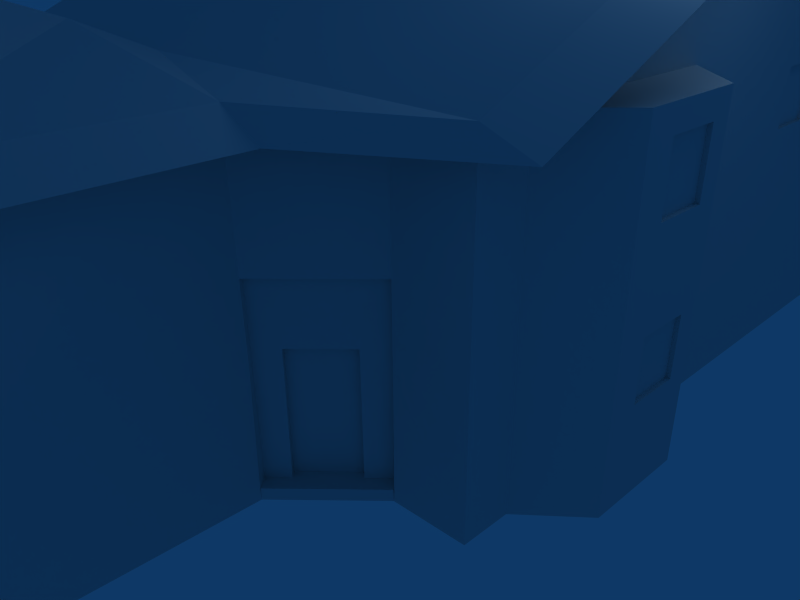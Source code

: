 # Source: house5.blend  (saved by Blender 2.46.0; exported with 4.5.12 LTS)
import bpy
from mathutils import Matrix  # noqa: F401  (used for matrix-valued properties, if any)

bpy.ops.wm.read_factory_settings(use_empty=True)
scene = bpy.context.scene
scene.name = 'Scene'

# ---- collections
col_collection_1 = bpy.data.collections.new('Collection 1'); scene.collection.children.link(col_collection_1)

# ---- materials (node trees are filled in below, after node groups)
mat_material = bpy.data.materials.new('Material')
mat_material.alpha_threshold = 0.0
mat_material.roughness = 0.5
mat_material.line_color = (0.0, 0.0, 0.0, 1.0)

# ---- material node trees

# ---- world
world_world = bpy.data.worlds.new('World'); scene.world = world_world
world_world.color = (0.05656, 0.2208, 0.4)
world_world.use_sun_shadow = False
world_world.sun_shadow_jitter_overblur = 0.0
world_world.cycles.sampling_method = 'MANUAL'
world_world.cycles.sample_map_resolution = 256

# ---- cameras
cam_camera = bpy.data.cameras.new('Camera')
cam_camera.passepartout_alpha = 0.2
cam_camera.clip_end = 100.0
cam_camera.lens = 35.0
cam_camera.ortho_scale = 7.314
cam_camera.show_passepartout = False
cam_camera.show_safe_areas = True
cam_camera.dof.focus_distance = 0.0
cam_camera.dof.aperture_fstop = 128.0

# ---- lights
light_spot = bpy.data.lights.new('Spot', 'POINT')
light_spot.transmission_factor = 0.0
light_spot.cutoff_distance = 30.0
light_spot.energy = 100.0
light_spot.shadow_buffer_clip_start = 1.001
light_spot.shadow_soft_size = 1.0
light_spot.shadow_maximum_resolution = 0.006
light_spot.use_absolute_resolution = True
light_spot.cycles.use_multiple_importance_sampling = False

# ---- meshes
me_plane = bpy.data.meshes.new('Plane')
me_plane.from_pydata([(3.829, 7.393, 0.0), (3.829, 0.8256, 0.0), (-4.706, 0.8256, 0.0), (-4.706, 7.393, 0.0), (4.494, 0.2139, 0.0), (3.829, -1.701, 0.0), (4.494, -1.089, 0.0), (3.829, -2.313, 0.0), (2.911, -2.366, -0.004981), (1.956, -3.319, -0.007056), (1.914, -5.983, 0.0), (-3.645, -5.983, 0.0), (-3.645, -3.27, 0.0), (-4.629, -3.27, 0.0), (-4.629, -3.27, 4.01), (-3.645, -3.27, 4.01), (-3.645, -5.983, 4.01), (1.914, -5.983, 4.01), (1.914, -3.27, 4.01), (2.871, -2.313, 4.01), (3.829, -2.313, 4.01), (4.494, -1.089, 4.01), (3.829, -1.701, 4.01), (4.494, 0.2139, 4.01), (-4.706, 7.393, 4.01), (-4.706, 0.8256, 4.01), (3.829, 0.8256, 4.01), (3.829, 7.393, 4.01), (-0.8655, -5.983, 4.01), (-4.668, -2.339, 4.01), (-4.706, 1.995, 4.01), (3.829, 1.995, 4.01), (3.829, 1.995, 6.023), (-4.706, 1.995, 6.023), (-0.8655, -3.27, 4.43), (-0.8655, -5.983, 5.432), (-3.645, -6.411, 4.01), (-0.8655, -6.411, 5.093), (1.914, -6.411, 4.01), (-0.8982, -2.326, 4.01), (2.461, -5.983, 3.734), (2.461, -3.27, 3.734), (2.461, -6.411, 3.734), (-4.034, -3.621, 3.803), (-4.034, -5.983, 3.803), (-4.034, -6.411, 3.803), (4.409, 7.393, 3.794), (4.409, 1.995, 5.807), (4.409, -2.313, 3.794), (-5.188, -3.27, 3.866), (-5.227, -2.339, 3.866), (-5.266, 7.393, 3.866), (-5.266, 1.995, 5.879), (-4.706, 7.74, 3.672), (3.829, 7.74, 3.672), (4.494, -1.089, 2.983), (4.494, 0.2139, 2.983), (4.494, -1.089, 3.726), (4.494, 0.2139, 3.726), (4.494, -0.705, 2.983), (4.494, -0.705, 3.726), (4.494, -0.045, 2.983), (4.494, -0.045, 3.726), (4.444, -0.045, 2.983), (4.444, -0.045, 3.726), (4.444, -0.705, 3.726), (4.444, -0.705, 2.983), (4.494, -1.089, 1.873), (4.494, 0.2139, 1.873), (4.494, -0.6976, 1.873), (4.494, -0.04054, 1.873), (4.494, -1.089, 1.145), (4.494, 0.2139, 1.145), (4.494, -0.6995, 1.145), (4.494, -0.04415, 1.145), (4.444, -0.04415, 1.145), (4.444, -0.6995, 1.145), (4.444, -0.04054, 1.873), (4.444, -0.6976, 1.873), (3.829, 7.393, 2.978), (3.829, 1.691, 2.967), (3.829, 7.393, 3.7), (3.829, 1.904, 3.7), (3.829, 3.144, 2.97), (3.829, 3.144, 3.7), (3.829, 3.817, 2.972), (3.829, 3.817, 3.7), (3.829, 7.393, 1.155), (3.829, 1.727, 1.155), (3.829, 5.74, 1.155), (3.829, 6.003, 1.155), (3.829, 5.283, 2.974), (3.829, 5.283, 3.7), (3.829, 5.283, 1.475), (3.829, 5.283, 1.754), (3.829, 5.283, 1.155), (3.829, 5.283, 2.364), (3.829, 5.993, 2.976), (3.829, 5.993, 3.7), (3.829, 5.993, 1.957), (3.829, 5.283, 1.909), (3.829, 5.993, 1.909), (3.779, 3.817, 2.972), (3.779, 3.817, 3.7), (3.779, 3.144, 3.7), (3.779, 3.144, 2.97), (3.779, 5.993, 2.976), (3.779, 5.993, 3.7), (3.779, 5.283, 3.7), (3.779, 5.283, 2.974), (3.779, 5.74, 1.155), (3.779, 6.003, 1.155), (3.779, 5.283, 1.909), (3.779, 5.993, 1.909), (3.779, 5.283, 1.754), (3.779, 5.283, 1.475), (3.779, 5.283, 1.155), (1.914, -3.27, 1.529), (2.871, -2.313, 1.529), (-3.645, -5.983, 2.924), (1.914, -5.983, 2.932), (-1.616, -5.983, 2.927), (-0.1165, -5.983, 2.929), (-3.645, -5.983, 3.709), (1.914, -5.983, 3.709), (-1.074, -5.983, 3.709), (-0.657, -5.983, 3.709), (-3.645, -5.983, 2.035), (1.914, -5.983, 2.035), (-2.234, -5.983, 2.035), (0.5033, -5.983, 2.035), (-3.645, -5.983, 1.243), (1.914, -5.983, 1.243), (-2.783, -5.983, 1.243), (1.052, -5.983, 1.243), (-2.021, -5.983, 2.927), (-2.021, -5.983, 3.709), (-2.021, -5.983, 2.344), (-2.021, -5.983, 2.035), (-2.021, -5.983, 1.243), (-2.021, -5.983, 2.189), (-2.021, -5.983, 2.635), (-1.309, -5.983, 2.928), (-1.309, -5.983, 3.371), (-1.309, -5.983, 3.709), (-1.309, -5.983, 2.035), (-1.309, -5.983, 1.243), (-1.309, -5.983, 2.466), (-1.309, -5.983, 3.149), (-1.309, -5.983, 3.54), (-1.309, -5.983, 2.697), (0.118, -5.983, 2.93), (0.1152, -5.983, 3.709), (0.1192, -5.983, 2.589), (0.1212, -5.983, 2.035), (0.1241, -5.983, 1.243), (0.1186, -5.983, 2.76), (0.1202, -5.983, 2.312), (0.8164, -5.983, 2.035), (0.8164, -5.983, 1.583), (0.8164, -5.983, 2.931), (0.8164, -5.983, 3.709), (0.8164, -5.983, 1.243), (0.8164, -5.983, 2.478), (0.8164, -5.983, 1.809), (0.8164, -5.983, 2.257), (0.8164, -5.983, 1.413), (-1.309, -5.933, 2.035), (-1.309, -5.933, 1.243), (-2.021, -5.933, 1.243), (-2.021, -5.933, 2.035), (0.8164, -5.933, 1.243), (0.8164, -5.933, 1.413), (0.8164, -5.933, 1.583), (0.8164, -5.933, 2.035), (0.8164, -5.933, 1.809), (0.1241, -5.933, 1.243), (0.5033, -5.933, 2.035), (0.1212, -5.933, 2.035), (0.8164, -5.933, 2.931), (0.8164, -5.933, 3.709), (0.1152, -5.933, 3.709), (0.118, -5.933, 2.93), (-1.309, -5.933, 3.371), (-1.309, -5.933, 3.54), (-1.309, -5.933, 3.709), (-1.309, -5.933, 3.149), (-1.309, -5.933, 2.928), (-2.021, -5.933, 3.709), (-1.616, -5.933, 2.927), (-2.021, -5.933, 2.927), (1.914, -3.27, 2.449), (2.871, -2.313, 2.449), (2.757, -2.427, 2.449), (2.278, -2.905, 2.449), (2.019, -3.164, 2.449), (1.944, -3.082, 2.443), (2.203, -2.823, 2.443), (2.682, -2.344, 2.443), (2.796, -2.23, 2.443), (1.839, -3.188, 2.443), (2.497, -2.388, 0.1377), (2.497, -2.388, 1.667), (1.979, -2.906, 1.667), (1.972, -2.913, 0.1377), (2.05, -2.976, 1.667), (2.043, -2.984, 0.1377), (2.568, -2.458, 1.667), (2.568, -2.458, 0.1377), (2.796, -2.23, 1.667), (1.839, -3.188, 1.667), (1.839, -3.188, 0.1377), (2.796, -2.23, 0.1377), (2.158, -3.118, 0.1377), (2.683, -2.593, 0.1377), (2.158, -3.118, -0.005623), (2.683, -2.593, -0.005623), (1.956, -3.319, 0.1362), (2.911, -2.366, 0.1383)], [], [(0, 1, 2, 3), (1, 4, 6, 5), (1, 12, 13, 2), (1, 5, 7, 8), (9, 10, 11, 12), (12, 15, 14, 13), (5, 22, 20, 7), (21, 23, 26, 22), (24, 3, 2), (29, 2, 13), (14, 29, 13), (29, 25, 2), (25, 30, 2), (30, 24, 2), (20, 31, 32), (30, 29, 33), (31, 27, 32), (24, 30, 33), (28, 17, 35), (16, 28, 35), (20, 32, 33, 29), (15, 16, 35, 34), (17, 18, 34, 35), (24, 33, 32, 27), (35, 16, 36, 37), (17, 35, 37, 38), (18, 19, 39, 34), (15, 34, 39, 29), (14, 15, 29), (18, 17, 40, 41), (17, 38, 42, 40), (16, 15, 43, 44), (36, 16, 44, 45), (18, 41, 20, 19), (27, 32, 47, 46), (32, 20, 48, 47), (20, 41, 48), (14, 29, 50, 49), (33, 24, 51, 52), (29, 33, 52, 50), (14, 49, 43, 15), (24, 27, 54, 53), (24, 53, 51), (27, 46, 54), (55, 22, 5), (56, 1, 26), (55, 57, 22), (57, 21, 22), (23, 58, 26), (58, 56, 26), (60, 57, 55, 59), (58, 62, 61, 56), (61, 62, 64, 63), (62, 60, 65, 64), (59, 61, 63, 66), (60, 59, 66, 65), (64, 65, 66, 63), (67, 55, 5), (56, 68, 1), (55, 67, 69, 59), (61, 70, 68, 56), (59, 69, 70, 61), (6, 71, 5), (71, 67, 5), (68, 72, 1), (72, 4, 1), (67, 71, 73, 69), (70, 74, 72, 68), (73, 74, 75, 76), (70, 69, 78, 77), (74, 70, 77, 75), (69, 73, 76, 78), (78, 76, 75, 77), (79, 3, 24), (1, 80, 26), (27, 81, 24), (81, 79, 24), (80, 82, 26), (82, 31, 26), (84, 82, 80, 83), (84, 27, 31), (82, 84, 31), (84, 86, 27), (4, 73, 71, 6), (72, 74, 73, 4), (23, 21, 57, 60), (60, 62, 58, 23), (79, 87, 3), (87, 0, 3), (1, 88, 80), (88, 83, 80), (90, 0, 87), (92, 86, 85, 91), (86, 92, 27), (88, 95, 93, 83), (1, 0, 95), (95, 88, 1), (83, 93, 94, 85), (81, 98, 97, 79), (92, 98, 27), (98, 81, 27), (79, 97, 99, 87), (97, 91, 96, 99), (100, 91, 85), (94, 100, 85), (96, 100, 101, 99), (95, 0, 90, 89), (90, 87, 99, 101), (85, 86, 103, 102), (86, 84, 104, 103), (83, 85, 102, 105), (84, 83, 105, 104), (103, 104, 105, 102), (97, 98, 107, 106), (98, 92, 108, 107), (91, 97, 106, 109), (92, 91, 109, 108), (107, 108, 109, 106), (89, 90, 111, 110), (101, 100, 112, 113), (90, 101, 113, 111), (100, 94, 114, 112), (94, 93, 115, 114), (93, 95, 116, 115), (95, 89, 110, 116), (116, 110, 111, 115), (112, 114, 111, 113), (115, 111, 114), (9, 117, 10), (118, 7, 20), (118, 8, 7), (119, 15, 12), (119, 123, 15), (123, 16, 15), (126, 28, 125), (17, 124, 117), (124, 120, 117), (127, 119, 12), (120, 128, 117), (11, 131, 12), (131, 127, 12), (134, 10, 132), (131, 11, 133), (127, 131, 133, 129), (128, 132, 117), (132, 10, 117), (136, 28, 16), (123, 136, 16), (119, 135, 136, 123), (129, 138, 140, 137), (121, 135, 141, 137), (129, 137, 141, 127), (127, 141, 135, 119), (139, 11, 10), (139, 133, 11), (138, 129, 133, 139), (125, 143, 148, 126), (126, 148, 142, 122), (136, 144, 28), (144, 125, 28), (125, 144, 149, 143), (122, 142, 150, 147), (140, 147, 150, 137), (137, 150, 142, 121), (147, 140, 138, 145), (146, 139, 10), (152, 17, 28), (126, 152, 28), (122, 151, 152, 126), (122, 153, 156, 151), (130, 153, 157, 154), (145, 154, 157, 147), (147, 157, 153, 122), (155, 146, 10), (154, 145, 146, 155), (128, 158, 164, 132), (132, 164, 159, 134), (152, 161, 17), (161, 124, 17), (160, 120, 124, 161), (120, 160, 163, 128), (160, 151, 156, 163), (128, 163, 165, 158), (130, 158, 165, 153), (153, 165, 163, 156), (134, 162, 10), (162, 155, 10), (134, 159, 166, 162), (146, 145, 167, 168), (139, 146, 168, 169), (145, 138, 170, 167), (138, 139, 169, 170), (167, 170, 169, 168), (162, 166, 172, 171), (166, 159, 173, 172), (164, 158, 174, 175), (159, 164, 175, 173), (155, 162, 171, 176), (158, 130, 177, 174), (154, 155, 176, 178), (130, 154, 178, 177), (178, 172, 173, 177), (176, 171, 172, 178), (177, 173, 175, 174), (160, 161, 180, 179), (161, 152, 181, 180), (151, 160, 179, 182), (152, 151, 182, 181), (182, 179, 180, 181), (143, 149, 184, 183), (149, 144, 185, 184), (148, 143, 183, 186), (142, 148, 186, 187), (144, 136, 188, 185), (121, 142, 187, 189), (136, 135, 190, 188), (135, 121, 189, 190), (190, 184, 185, 188), (189, 183, 184, 190), (189, 187, 186, 183), (117, 191, 17), (191, 18, 17), (19, 192, 20), (192, 118, 20), (18, 194, 193, 19), (192, 19, 193), (195, 18, 191), (194, 18, 195), (207, 197, 196, 205), (205, 196, 200, 210), (209, 199, 198, 207), (197, 207, 198), (202, 203, 204, 201), (208, 207, 202, 201), (206, 208, 201, 204), (207, 205, 203, 202), (205, 206, 204, 203), (205, 210, 211, 206), (209, 207, 208, 212), (208, 206, 213, 214), (214, 213, 215, 216), (213, 206, 211, 217), (215, 213, 217, 9), (208, 214, 218, 212), (214, 216, 8, 218), (117, 210, 200, 191), (191, 200, 196, 195), (194, 195, 196, 197), (193, 194, 197, 198), (192, 193, 198, 199), (118, 192, 199, 209), (118, 209, 212, 218), (117, 217, 211, 210), (1, 8, 216, 12), (9, 12, 216, 215)])
_uv = me_plane.uv_layers.new(name='UVTex')
_uv.uv.foreach_set('vector', [0.2646, 0.9817, 0.2646, 0.7895, 0.0149, 0.7895, 0.0149, 0.9817, 0.2646, 0.7895, 0.2841, 0.7716, 0.2841, 0.7335, 0.2646, 0.7156, 0.2646, 0.7895, 0.04596, 0.6697, 0.01717, 0.6697, 0.0149, 0.7895, 0.2646, 0.7895, 0.2646, 0.7156, 0.2646, 0.6977, 0.2366, 0.6977, 0.2086, 0.6697, 0.2086, 0.5903, 0.04596, 0.5903, 0.04596, 0.6697, 0.4646, 0.2858, 0.4647, 0.4402, 0.4268, 0.4402, 0.4267, 0.2858, 0.2495, 0.02569, 0.2495, 0.1868, 0.225, 0.1868, 0.225, 0.02569, 0.8255, 0.4716, 0.8255, 0.3755, 0.8745, 0.3304, 0.8745, 0.5167, 0.01611, 0.4402, 0.01611, 0.2858, 0.269, 0.2858, 0.3909, 0.4402, 0.269, 0.2858, 0.4267, 0.2858, 0.4268, 0.4402, 0.3909, 0.4402, 0.4267, 0.2858, 0.3909, 0.4402, 0.269, 0.4402, 0.269, 0.2858, 0.269, 0.4402, 0.224, 0.4402, 0.269, 0.2858, 0.224, 0.4402, 0.01611, 0.4402, 0.269, 0.2858, 0.2484, 0.1868, 0.4214, 0.1868, 0.4214, 0.2676, 0.224, 0.4402, 0.3909, 0.4402, 0.224, 0.5177, 0.4214, 0.1868, 0.6383, 0.1868, 0.4214, 0.2676, 0.01611, 0.4402, 0.224, 0.4402, 0.224, 0.5177, 0.6784, 0.4388, 0.7852, 0.4388, 0.6784, 0.4934, 0.5717, 0.4388, 0.6784, 0.4388, 0.6784, 0.4934, 0.526, 0.5701, 0.7205, 0.5701, 0.7205, 0.9555, 0.5248, 0.9538, 0.4828, 0.9076, 0.3603, 0.9076, 0.3603, 0.7821, 0.4828, 0.7821, 0.3603, 0.6566, 0.4828, 0.6566, 0.4828, 0.7821, 0.3603, 0.7821, 0.9642, 0.9555, 0.7205, 0.9555, 0.7205, 0.5701, 0.9642, 0.5701, 0.3603, 0.7821, 0.3603, 0.9076, 0.3409, 0.9076, 0.3409, 0.7821, 0.3603, 0.6566, 0.3603, 0.7821, 0.3409, 0.7821, 0.3409, 0.6566, 0.4828, 0.6566, 0.526, 0.6134, 0.5254, 0.7836, 0.4828, 0.7821, 0.4828, 0.9076, 0.4828, 0.7821, 0.5254, 0.7836, 0.5248, 0.9538, 0.4828, 0.952, 0.4828, 0.9076, 0.5248, 0.9538, 0.4828, 0.6566, 0.3603, 0.6566, 0.3603, 0.6319, 0.4828, 0.6319, 0.3603, 0.6566, 0.3409, 0.6566, 0.3409, 0.6319, 0.3603, 0.6319, 0.3603, 0.9076, 0.4828, 0.9076, 0.4669, 0.9251, 0.3603, 0.9251, 0.3409, 0.9076, 0.3603, 0.9076, 0.3603, 0.9251, 0.3409, 0.9251, 0.4828, 0.6566, 0.4828, 0.6319, 0.526, 0.5701, 0.526, 0.6134, 0.9642, 0.5701, 0.7205, 0.5701, 0.7205, 0.5439, 0.9642, 0.5439, 0.7205, 0.5701, 0.526, 0.5701, 0.526, 0.5439, 0.7205, 0.5439, 0.526, 0.5701, 0.4828, 0.6319, 0.526, 0.5439, 0.4828, 0.952, 0.5248, 0.9538, 0.5248, 0.979, 0.4828, 0.9773, 0.7205, 0.9555, 0.9642, 0.9555, 0.9642, 0.9808, 0.7205, 0.9808, 0.5248, 0.9538, 0.7205, 0.9555, 0.7205, 0.9808, 0.5248, 0.979, 0.4828, 0.952, 0.4828, 0.9773, 0.4669, 0.9251, 0.4828, 0.9076, 0.9642, 0.9555, 0.9642, 0.5701, 0.9799, 0.5701, 0.9799, 0.9555, 0.9642, 0.9555, 0.9799, 0.9555, 0.9642, 0.9808, 0.9642, 0.5701, 0.9642, 0.5439, 0.9799, 0.5701, 0.2858, 0.1455, 0.2495, 0.1868, 0.2495, 0.02569, 0.3382, 0.1455, 0.3745, 0.02569, 0.3745, 0.1868, 0.2858, 0.1455, 0.2858, 0.1754, 0.2495, 0.1868, 0.2858, 0.1754, 0.2858, 0.1868, 0.2495, 0.1868, 0.3382, 0.1868, 0.3382, 0.1754, 0.3745, 0.1868, 0.3382, 0.1754, 0.3382, 0.1455, 0.3745, 0.1868, 0.3001, 0.1754, 0.2858, 0.1754, 0.2858, 0.1455, 0.3001, 0.1455, 0.3382, 0.1754, 0.3289, 0.1754, 0.3289, 0.1455, 0.3382, 0.1455, 0.8467, 0.4377, 0.842, 0.4377, 0.842, 0.4078, 0.8467, 0.4078, 0.8747, 0.4074, 0.8482, 0.4074, 0.8482, 0.4046, 0.8747, 0.4046, 0.8747, 0.4074, 0.8482, 0.4074, 0.8482, 0.4046, 0.8747, 0.4046, 0.8467, 0.4377, 0.842, 0.4377, 0.842, 0.4078, 0.8467, 0.4078, 0.3278, 0.1754, 0.3013, 0.1754, 0.3013, 0.1467, 0.3278, 0.1467, 0.2858, 0.1009, 0.2858, 0.1455, 0.2495, 0.02569, 0.3382, 0.1455, 0.3382, 0.1009, 0.3745, 0.02569, 0.2858, 0.1455, 0.2858, 0.1037, 0.3012, 0.1037, 0.3013, 0.1455, 0.3278, 0.1455, 0.3278, 0.1034, 0.3382, 0.1034, 0.3382, 0.1455, 0.3013, 0.1455, 0.3013, 0.1034, 0.3278, 0.1034, 0.3278, 0.1455, 0.2858, 0.02569, 0.2858, 0.07167, 0.2495, 0.02569, 0.2858, 0.07167, 0.2858, 0.1009, 0.2495, 0.02569, 0.3382, 0.1009, 0.3382, 0.07167, 0.3745, 0.02569, 0.3382, 0.07167, 0.3382, 0.02569, 0.3745, 0.02569, 0.2858, 0.1009, 0.2858, 0.07167, 0.3011, 0.07167, 0.3011, 0.1009, 0.3283, 0.1009, 0.3283, 0.07167, 0.3382, 0.07167, 0.3382, 0.1009, 0.8474, 0.4035, 0.8474, 0.3994, 0.8746, 0.3994, 0.8746, 0.4035, 0.8474, 0.4035, 0.8474, 0.3994, 0.8746, 0.3994, 0.8746, 0.4035, 0.8407, 0.4329, 0.8406, 0.4036, 0.845, 0.4036, 0.845, 0.4329, 0.8407, 0.4329, 0.8406, 0.4036, 0.845, 0.4036, 0.845, 0.4329, 0.3016, 0.1009, 0.3016, 0.07167, 0.3278, 0.07167, 0.3278, 0.1009, 0.6375, 0.1454, 0.9743, 0.02785, 0.9743, 0.1861, 0.3745, 0.02569, 0.4092, 0.1449, 0.3745, 0.1868, 0.6375, 0.1861, 0.6375, 0.1738, 0.9743, 0.1861, 0.6375, 0.1738, 0.6375, 0.1454, 0.9743, 0.1861, 0.4092, 0.1449, 0.4178, 0.1743, 0.3745, 0.1868, 0.4178, 0.1743, 0.4214, 0.1868, 0.3745, 0.1868, 0.4664, 0.1743, 0.4178, 0.1743, 0.4092, 0.1449, 0.4664, 0.145, 0.4676, 0.1773, 0.6383, 0.1868, 0.4214, 0.1868, 0.4178, 0.1773, 0.4676, 0.1773, 0.4214, 0.1868, 0.4676, 0.1773, 0.4946, 0.1773, 0.6383, 0.1868, 0.3382, 0.02569, 0.3018, 0.07091, 0.2858, 0.07091, 0.2858, 0.02569, 0.3382, 0.07091, 0.3342, 0.07091, 0.3019, 0.07091, 0.3382, 0.02569, 0.3382, 0.1868, 0.2858, 0.1868, 0.2858, 0.1776, 0.3013, 0.1776, 0.3013, 0.1776, 0.3278, 0.1776, 0.3382, 0.1776, 0.3382, 0.1868, 0.6375, 0.1454, 0.6375, 0.07344, 0.9743, 0.02785, 0.6375, 0.07344, 0.6375, 0.02785, 0.9743, 0.02785, 0.3745, 0.02569, 0.4107, 0.0721, 0.4092, 0.1449, 0.4107, 0.0721, 0.4676, 0.145, 0.4092, 0.1449, 0.5824, 0.0721, 0.6383, 0.02569, 0.6383, 0.0721, 0.5525, 0.1743, 0.4946, 0.1743, 0.4946, 0.1451, 0.5525, 0.1452, 0.4946, 0.1773, 0.5535, 0.1773, 0.6383, 0.1868, 0.4107, 0.0721, 0.5525, 0.0721, 0.5525, 0.08494, 0.4676, 0.145, 0.3745, 0.02569, 0.6383, 0.02569, 0.5535, 0.0721, 0.5535, 0.0721, 0.4107, 0.0721, 0.3745, 0.02569, 0.4676, 0.145, 0.5525, 0.08494, 0.5525, 0.09613, 0.4946, 0.1451, 0.6383, 0.1743, 0.582, 0.1743, 0.582, 0.1452, 0.6383, 0.1453, 0.5535, 0.1773, 0.582, 0.1773, 0.6383, 0.1868, 0.582, 0.1773, 0.6383, 0.1773, 0.6383, 0.1868, 0.6383, 0.1453, 0.582, 0.1452, 0.582, 0.1043, 0.6383, 0.0721, 0.582, 0.1452, 0.5535, 0.1452, 0.5535, 0.1207, 0.582, 0.1043, 0.5525, 0.1024, 0.5525, 0.1452, 0.4946, 0.1451, 0.5525, 0.09613, 0.5525, 0.1024, 0.4946, 0.1451, 0.5535, 0.1207, 0.5535, 0.1037, 0.582, 0.1037, 0.582, 0.1043, 0.5535, 0.0721, 0.6383, 0.02569, 0.582, 0.0721, 0.5719, 0.0721, 0.5824, 0.0721, 0.6383, 0.0721, 0.582, 0.1043, 0.582, 0.1024, 0.84, 0.4373, 0.8356, 0.4373, 0.8356, 0.408, 0.84, 0.4081, 0.8694, 0.4065, 0.8423, 0.4065, 0.8423, 0.4025, 0.8694, 0.4026, 0.8694, 0.4065, 0.8423, 0.4065, 0.8423, 0.4025, 0.8694, 0.4026, 0.84, 0.4373, 0.8356, 0.4373, 0.8356, 0.408, 0.84, 0.4081, 0.4941, 0.1756, 0.4671, 0.1756, 0.4671, 0.1463, 0.4941, 0.1464, 0.8417, 0.4296, 0.8372, 0.4296, 0.8372, 0.4005, 0.8417, 0.4005, 0.8713, 0.4003, 0.8428, 0.4003, 0.8428, 0.3965, 0.8713, 0.3965, 0.8713, 0.4003, 0.8428, 0.4003, 0.8428, 0.3965, 0.8713, 0.3965, 0.8417, 0.4296, 0.8372, 0.4296, 0.8372, 0.4005, 0.8417, 0.4005, 0.5803, 0.1757, 0.5531, 0.1757, 0.5531, 0.1466, 0.5803, 0.1466, 0.845, 0.3912, 0.8633, 0.3912, 0.8735, 0.3913, 0.845, 0.3935, 0.845, 0.3965, 0.845, 0.3954, 0.8735, 0.3913, 0.8735, 0.3965, 0.8339, 0.4281, 0.8339, 0.4218, 0.8386, 0.3981, 0.8386, 0.4281, 0.8339, 0.4281, 0.8339, 0.4218, 0.8386, 0.3981, 0.8386, 0.4281, 0.8339, 0.4106, 0.8386, 0.3981, 0.8339, 0.4218, 0.8339, 0.4218, 0.8339, 0.3978, 0.8357, 0.3978, 0.8386, 0.398, 0.8339, 0.4106, 0.845, 0.3912, 0.8633, 0.3912, 0.8735, 0.3913, 0.845, 0.3935, 0.5534, 0.07294, 0.5704, 0.07294, 0.5793, 0.07311, 0.5534, 0.08578, 0.5534, 0.1032, 0.5534, 0.09698, 0.5793, 0.07327, 0.5793, 0.1032, 0.5534, 0.08578, 0.5793, 0.07327, 0.5534, 0.09698, 0.1321, 0.02569, 0.1321, 0.0871, 0.02313, 0.02569, 0.1865, 0.0871, 0.225, 0.02569, 0.225, 0.1868, 0.1865, 0.0871, 0.1865, 0.02569, 0.225, 0.02569, 0.5691, 0.3984, 0.4647, 0.4402, 0.4646, 0.2858, 0.5691, 0.3984, 0.5691, 0.4286, 0.4647, 0.4402, 0.5691, 0.4286, 0.5691, 0.4402, 0.4647, 0.4402, 0.6864, 0.4272, 0.6784, 0.4388, 0.6704, 0.4272, 0.02313, 0.1868, 0.02313, 0.1747, 0.1321, 0.0871, 0.02313, 0.1747, 0.02313, 0.1435, 0.1321, 0.0871, 0.5691, 0.3642, 0.5691, 0.3984, 0.4646, 0.2858, 0.02313, 0.1435, 0.02313, 0.1074, 0.1321, 0.0871, 0.5691, 0.2858, 0.5691, 0.3337, 0.4646, 0.2858, 0.5691, 0.3337, 0.5691, 0.3642, 0.4646, 0.2858, 0.7521, 0.3325, 0.7852, 0.2848, 0.7852, 0.3325, 0.5717, 0.3325, 0.5717, 0.2848, 0.6048, 0.3325, 0.5717, 0.3629, 0.5717, 0.3325, 0.6048, 0.3325, 0.6259, 0.3629, 0.02313, 0.1074, 0.02313, 0.07563, 0.1321, 0.0871, 0.02313, 0.07563, 0.02313, 0.02569, 0.1321, 0.0871, 0.6341, 0.4272, 0.6784, 0.4388, 0.5717, 0.4388, 0.5717, 0.4272, 0.6341, 0.4272, 0.5717, 0.4388, 0.5717, 0.3971, 0.6341, 0.3972, 0.6341, 0.4272, 0.5717, 0.4272, 0.6259, 0.3629, 0.6341, 0.3629, 0.6341, 0.3689, 0.6341, 0.3748, 0.6496, 0.3972, 0.6341, 0.3972, 0.6341, 0.386, 0.6341, 0.3748, 0.6259, 0.3629, 0.6341, 0.3748, 0.6341, 0.386, 0.5717, 0.3629, 0.5717, 0.3629, 0.6341, 0.386, 0.6341, 0.3972, 0.5717, 0.3971, 0.6341, 0.3325, 0.5717, 0.2848, 0.7852, 0.2848, 0.6341, 0.3325, 0.6048, 0.3325, 0.5717, 0.2848, 0.6329, 0.3629, 0.6259, 0.3629, 0.6048, 0.3325, 0.6329, 0.3325, 0.6704, 0.4272, 0.6614, 0.4142, 0.6614, 0.4057, 0.6864, 0.4272, 0.6864, 0.4272, 0.6614, 0.4057, 0.6614, 0.3972, 0.7072, 0.3973, 0.6341, 0.4272, 0.6614, 0.4272, 0.6784, 0.4388, 0.6614, 0.4272, 0.6704, 0.4272, 0.6784, 0.4388, 0.6704, 0.4272, 0.6614, 0.4272, 0.6614, 0.4207, 0.6614, 0.4142, 0.7072, 0.3973, 0.6614, 0.3972, 0.6614, 0.3883, 0.6614, 0.3795, 0.6341, 0.3689, 0.6614, 0.3795, 0.6614, 0.3883, 0.6341, 0.3748, 0.6341, 0.3748, 0.6614, 0.3883, 0.6614, 0.3972, 0.6496, 0.3972, 0.6614, 0.3795, 0.6341, 0.3689, 0.6341, 0.3648, 0.6614, 0.3648, 0.6614, 0.3325, 0.6341, 0.3325, 0.7852, 0.2848, 0.7161, 0.4272, 0.7852, 0.4388, 0.6784, 0.4388, 0.6864, 0.4272, 0.7161, 0.4272, 0.6784, 0.4388, 0.7072, 0.3973, 0.7162, 0.3973, 0.7161, 0.4272, 0.6864, 0.4272, 0.7072, 0.3973, 0.7162, 0.3842, 0.7162, 0.3908, 0.7162, 0.3973, 0.731, 0.3652, 0.7162, 0.3842, 0.7163, 0.3736, 0.7163, 0.3652, 0.6614, 0.3629, 0.7163, 0.3629, 0.7163, 0.3736, 0.6614, 0.3795, 0.6614, 0.3795, 0.7163, 0.3736, 0.7162, 0.3842, 0.7072, 0.3973, 0.7164, 0.3325, 0.6614, 0.3325, 0.7852, 0.2848, 0.7145, 0.3629, 0.6614, 0.3629, 0.6614, 0.3325, 0.7146, 0.3325, 0.7852, 0.3629, 0.7444, 0.3629, 0.7444, 0.3543, 0.7852, 0.3325, 0.7852, 0.3325, 0.7444, 0.3543, 0.7444, 0.3456, 0.7521, 0.3325, 0.7161, 0.4272, 0.743, 0.4272, 0.7852, 0.4388, 0.743, 0.4272, 0.7852, 0.4272, 0.7852, 0.4388, 0.743, 0.3973, 0.7852, 0.3974, 0.7852, 0.4272, 0.743, 0.4272, 0.7852, 0.3974, 0.743, 0.3973, 0.743, 0.3799, 0.7852, 0.3629, 0.743, 0.3973, 0.7162, 0.3973, 0.7162, 0.3908, 0.743, 0.3799, 0.7852, 0.3629, 0.743, 0.3799, 0.743, 0.3714, 0.743, 0.3629, 0.731, 0.3652, 0.743, 0.3652, 0.743, 0.3714, 0.7162, 0.3842, 0.7162, 0.3842, 0.743, 0.3714, 0.743, 0.3799, 0.7162, 0.3908, 0.7521, 0.3325, 0.743, 0.3325, 0.7852, 0.2848, 0.743, 0.3325, 0.7164, 0.3325, 0.7852, 0.2848, 0.7521, 0.3325, 0.7444, 0.3456, 0.7444, 0.339, 0.7444, 0.3325, 0.8385, 0.4294, 0.8352, 0.4294, 0.8352, 0.399, 0.8385, 0.399, 0.8664, 0.3966, 0.8391, 0.3966, 0.8391, 0.3918, 0.8664, 0.3918, 0.8664, 0.3966, 0.8391, 0.3966, 0.8391, 0.3918, 0.8664, 0.3918, 0.8385, 0.4294, 0.8352, 0.4294, 0.8352, 0.399, 0.8385, 0.399, 0.6604, 0.3629, 0.6348, 0.3629, 0.6348, 0.3343, 0.6604, 0.3343, 0.8373, 0.4083, 0.8427, 0.4083, 0.8427, 0.4148, 0.8373, 0.4387, 0.8373, 0.4387, 0.8427, 0.4148, 0.8427, 0.4213, 0.8403, 0.4387, 0.8403, 0.4387, 0.8427, 0.4213, 0.8427, 0.43, 0.8427, 0.4387, 0.8403, 0.4387, 0.8427, 0.4213, 0.8427, 0.43, 0.8427, 0.4387, 0.8456, 0.3989, 0.8722, 0.3989, 0.8722, 0.4, 0.8455, 0.4037, 0.8602, 0.4037, 0.8722, 0.401, 0.8722, 0.4023, 0.8722, 0.4037, 0.8373, 0.4083, 0.8427, 0.4083, 0.8427, 0.4148, 0.8373, 0.4387, 0.8455, 0.4037, 0.8722, 0.4, 0.8722, 0.401, 0.8602, 0.4037, 0.7164, 0.3634, 0.7423, 0.3404, 0.7423, 0.3467, 0.7306, 0.3634, 0.7165, 0.3341, 0.7423, 0.3341, 0.7423, 0.3404, 0.7164, 0.3634, 0.7306, 0.3634, 0.7423, 0.3467, 0.7423, 0.355, 0.7423, 0.3634, 0.8403, 0.39, 0.8435, 0.39, 0.8435, 0.4199, 0.8403, 0.4199, 0.8441, 0.3829, 0.8709, 0.3829, 0.8709, 0.3862, 0.844, 0.3862, 0.8441, 0.3829, 0.8709, 0.3829, 0.8709, 0.3862, 0.844, 0.3862, 0.8403, 0.39, 0.8435, 0.39, 0.8435, 0.4199, 0.8403, 0.4199, 0.7162, 0.3973, 0.743, 0.3973, 0.743, 0.4272, 0.7161, 0.4272, 0.8413, 0.406, 0.8432, 0.423, 0.8432, 0.4296, 0.8388, 0.406, 0.8388, 0.406, 0.8432, 0.4296, 0.8432, 0.4361, 0.8388, 0.4361, 0.8413, 0.406, 0.8432, 0.406, 0.8432, 0.4145, 0.8432, 0.423, 0.8413, 0.406, 0.8432, 0.406, 0.8432, 0.4145, 0.8432, 0.423, 0.8456, 0.3995, 0.873, 0.4027, 0.873, 0.4035, 0.8456, 0.4035, 0.8612, 0.3995, 0.873, 0.3995, 0.873, 0.4006, 0.873, 0.4018, 0.8388, 0.406, 0.8432, 0.4296, 0.8432, 0.4361, 0.8388, 0.4361, 0.8612, 0.3995, 0.873, 0.4018, 0.873, 0.4027, 0.8456, 0.3995, 0.6346, 0.3975, 0.6604, 0.4207, 0.6604, 0.4272, 0.6346, 0.4272, 0.6492, 0.3975, 0.6604, 0.4142, 0.6604, 0.4207, 0.6346, 0.3975, 0.6492, 0.3975, 0.6604, 0.3975, 0.6604, 0.4057, 0.6604, 0.4142, 0.1321, 0.0871, 0.1321, 0.1369, 0.02313, 0.1868, 0.1321, 0.1369, 0.1321, 0.1868, 0.02313, 0.1868, 0.1865, 0.1868, 0.1865, 0.1369, 0.225, 0.1868, 0.1865, 0.1369, 0.1865, 0.0871, 0.225, 0.1868, 0.1321, 0.1868, 0.1528, 0.1382, 0.18, 0.1382, 0.1865, 0.1868, 0.1865, 0.1382, 0.1865, 0.1868, 0.18, 0.1382, 0.1381, 0.1382, 0.1321, 0.1868, 0.1321, 0.1382, 0.1528, 0.1382, 0.1321, 0.1868, 0.1381, 0.1382, 0.1735, 0.08962, 0.1528, 0.1382, 0.1381, 0.1382, 0.1441, 0.08962, 0.1441, 0.08962, 0.1381, 0.1382, 0.1321, 0.1382, 0.1321, 0.08962, 0.1865, 0.08962, 0.1865, 0.1382, 0.18, 0.1382, 0.1735, 0.08962, 0.1528, 0.1382, 0.1735, 0.08962, 0.18, 0.1382, 0.1735, 0.0871, 0.1441, 0.0871, 0.1437, 0.02569, 0.1735, 0.02569, 0.8439, 0.4627, 0.8395, 0.4627, 0.8394, 0.4013, 0.8439, 0.4013, 0.8672, 0.406, 0.8378, 0.406, 0.8374, 0.4026, 0.8672, 0.4026, 0.8763, 0.3999, 0.8468, 0.3999, 0.8464, 0.3966, 0.8763, 0.3966, 0.8439, 0.4627, 0.8395, 0.4627, 0.8394, 0.4013, 0.8439, 0.4013, 0.1427, 0.0871, 0.1321, 0.0871, 0.1321, 0.02569, 0.1423, 0.02569, 0.1865, 0.0871, 0.1743, 0.0871, 0.1743, 0.02569, 0.1865, 0.02569, 0.8672, 0.406, 0.8378, 0.406, 0.8374, 0.4026, 0.8672, 0.4026, 0.8672, 0.406, 0.8378, 0.406, 0.8374, 0.4026, 0.8672, 0.4026, 0.8672, 0.406, 0.8378, 0.406, 0.8374, 0.4026, 0.8672, 0.4026, 0.8672, 0.406, 0.8378, 0.406, 0.8374, 0.4026, 0.8672, 0.4026, 0.8672, 0.406, 0.8378, 0.406, 0.8374, 0.4026, 0.8672, 0.4026, 0.8672, 0.406, 0.8378, 0.406, 0.8374, 0.4026, 0.8672, 0.4026, 0.8548, 0.4349, 0.8611, 0.4455, 0.8573, 0.4381, 0.8557, 0.4382, 0.8428, 0.4369, 0.8333, 0.4473, 0.8466, 0.4607, 0.8561, 0.4502, 0.8484, 0.4301, 0.8356, 0.4174, 0.8319, 0.4215, 0.8447, 0.4342, 0.8569, 0.4383, 0.8484, 0.4301, 0.8447, 0.4342, 0.8511, 0.4446, 0.8657, 0.4471, 0.8569, 0.4383, 0.8511, 0.4446, 0.8599, 0.4534, 0.8604, 0.431, 0.8604, 0.4823, 0.865, 0.482, 0.865, 0.4387, 0.8604, 0.431, 0.865, 0.4387, 0.865, 0.3534, 0.8574, 0.3535, 0.8548, 0.4349, 0.8548, 0.3951, 0.8573, 0.3951, 0.8611, 0.4455, 0.08221, 0.7214, 0.08221, 0.8454, 0.2062, 0.8454, 0.2062, 0.7214, 0.08221, 0.7214, 0.2062, 0.7214, 0.2062, 0.8454, 0.08221, 0.8454])
me_plane.materials.append(mat_material)
me_plane.use_remesh_preserve_volume = False
me_plane.use_remesh_preserve_attributes = False
me_plane.use_mirror_vertex_groups = False
me_plane.update()
arm_armature = bpy.data.armatures.new('Armature')  # bones are not reproduced

# ---- objects
ob_armature = bpy.data.objects.new('Armature', arm_armature)
ob_plane = bpy.data.objects.new('Plane', me_plane)
ob_lamp = bpy.data.objects.new('Lamp', light_spot)
ob_camera = bpy.data.objects.new('Camera', cam_camera)

# ---- transforms, parenting, visibility, modifiers, constraints
ob_armature.location = (0.0, 0.0, 0.0)
ob_armature.rotation_euler = (1.571, -0.0, 1.571)
ob_armature.lock_rotations_4d = False
ob_armature.empty_display_type = 'ARROWS'
ob_armature.color = (0.0, 0.0, 0.0, 1.0)
ob_armature.lineart.crease_threshold = 0.0
ob_plane.parent = ob_armature
ob_plane.matrix_parent_inverse = Matrix(((-4.371e-08, 1.0, -2.118e-22, 0.0), (4.371e-08, 1.911e-15, 1.0, 0.0), (1.0, 4.371e-08, -4.371e-08, 0.0), (0.0, 0.0, 0.0, 1.0)))
ob_plane.location = (0.0, 0.0, 0.0)
ob_plane.lock_rotations_4d = False
ob_plane.empty_display_type = 'ARROWS'
ob_plane.color = (0.0, 0.0, 0.0, 1.0)
ob_plane.lineart.crease_threshold = 0.0
_vg = ob_plane.vertex_groups.new(name='Bone')
_vg.add([0, 1, 2, 3, 4, 5, 6, 7, 8, 9, 10, 11, 12, 13, 14, 15, 16, 17, 18, 19, 20, 21, 22, 23, 24, 25, 26, 27, 28, 29, 30, 31, 32, 33, 34, 35, 36, 37, 38, 39, 40, 41, 42, 43, 44, 45, 46, 47, 48, 49, 50, 51, 52, 53, 54, 55, 56, 57, 58, 59, 60, 61, 62, 63, 64, 65, 66, 67, 68, 69, 70, 71, 72, 73, 74, 79, 80, 81, 82, 83, 84, 85, 86, 87, 88, 89, 90, 91, 92, 93, 94, 95, 96, 97, 98, 99, 100, 101, 102, 103, 104, 105, 106, 107, 108, 109, 110, 111, 112, 113, 114, 115, 116, 117, 118, 119, 120, 121, 122, 123, 124, 125, 126, 127, 128, 129, 130, 131, 132, 133, 134, 135, 136, 137, 138, 139, 140, 141, 142, 143, 144, 145, 146, 147, 148, 149, 150, 151, 152, 153, 154, 155, 156, 157, 158, 159, 160, 161, 162, 163, 164, 165, 166, 167, 168, 169, 170, 171, 172, 173, 174, 175, 176, 177, 178, 179, 180, 181, 182, 183, 184, 185, 186, 187, 188, 189, 190, 191, 192, 193, 194, 195, 196, 197, 198, 199, 200, 201, 202, 203, 204, 205, 206, 207, 208, 209, 210, 211, 212, 213, 214, 215, 216, 217, 218], 1.0, 'REPLACE')
_m = ob_plane.modifiers.new('Armature', 'ARMATURE')
_m.object = ob_armature
_m.use_bone_envelopes = True
ob_lamp.location = (4.076, 1.005, 5.904)
ob_lamp.rotation_euler = (0.6503, 0.05522, 1.866)
ob_lamp.lock_rotations_4d = False
ob_lamp.empty_display_type = 'ARROWS'
ob_lamp.color = (0.0, 0.0, 0.0, 0.0)
ob_lamp.lineart.crease_threshold = 0.0
ob_camera.location = (7.481, -6.508, 5.344)
ob_camera.rotation_euler = (1.109, 0.01082, 0.8149)
ob_camera.lock_rotations_4d = False
ob_camera.empty_display_type = 'ARROWS'
ob_camera.color = (0.0, 0.0, 0.0, 0.0)
ob_camera.display_type = 'WIRE'
ob_camera.lineart.crease_threshold = 0.0

# ---- collection membership
col_collection_1.objects.link(ob_armature)
col_collection_1.objects.link(ob_plane)
col_collection_1.objects.link(ob_lamp)
col_collection_1.objects.link(ob_camera)

# ---- scene / render settings (as saved in the file)
scene.camera = ob_camera
scene.frame_start = 1; scene.frame_end = 250; scene.frame_set(1)
scene.render.engine = 'BLENDER_EEVEE_NEXT'
scene.render.image_settings.file_format = 'JPEG'
scene.render.image_settings.color_mode = 'RGB'
scene.render.image_settings.compression = 90
scene.render.resolution_x = 800
scene.render.resolution_y = 600
scene.render.pixel_aspect_x = 100.0
scene.render.pixel_aspect_y = 100.0
scene.render.fps = 25
scene.render.dither_intensity = 0.0
scene.render.use_compositing = False
scene.render.use_sequencer = False
scene.render.bake_margin = 2
scene.render.bake_bias = 0.0
scene.render.use_stamp_time = False
scene.render.use_stamp_date = False
scene.render.use_stamp_frame = False
scene.render.use_stamp_camera = False
scene.render.use_stamp_scene = False
scene.render.use_stamp_filename = False
scene.render.use_stamp_render_time = False
scene.render.stamp_font_size = 0
scene.cycles.use_denoising = False
scene.cycles.samples = 10
scene.cycles.sampling_pattern = 'TABULATED_SOBOL'
scene.cycles.light_sampling_threshold = 0.0
scene.cycles.use_adaptive_sampling = False
scene.cycles.use_light_tree = False
scene.cycles.blur_glossy = 0.0
scene.cycles.volume_bounces = 1
scene.cycles.pixel_filter_type = 'GAUSSIAN'
scene.cycles.sample_clamp_indirect = 0.0
scene.view_settings.view_transform = 'Raw'
bpy.context.view_layer.update()
